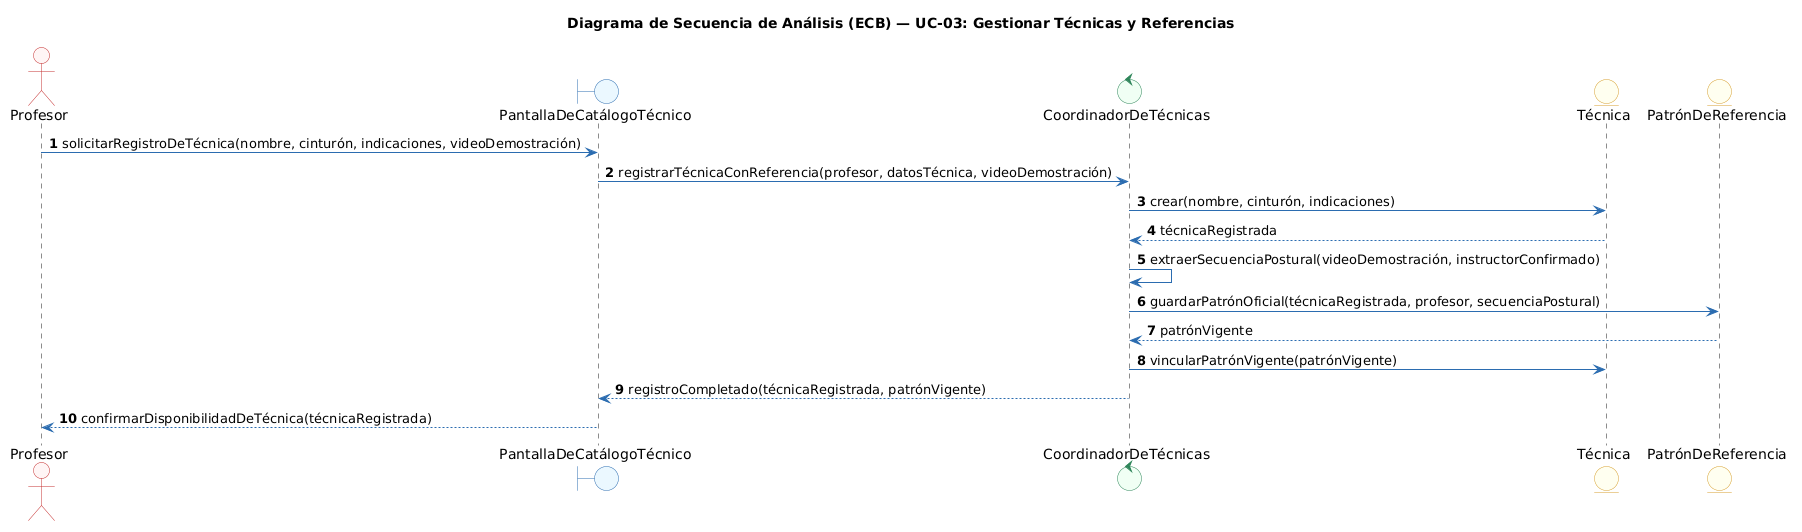

The diagram above was rendered by PlantUML. Its source (embedded in the PNG):
@startuml
title Diagrama de Secuencia de Análisis (ECB) — UC-03: Gestionar Técnicas y Referencias
autonumber
skinparam shadowing false
skinparam monochrome false
skinparam defaultFontName Arial
skinparam roundcorner 6
skinparam ArrowColor #2B6CB0
skinparam ActorBorderColor #C53030
skinparam ActorBackgroundColor #FFF5F5
skinparam BoundaryBorderColor #2B6CB0
skinparam BoundaryBackgroundColor #EBF8FF
skinparam ControlBorderColor #2F855A
skinparam ControlBackgroundColor #F0FFF4
skinparam EntityBorderColor #D69E2E
skinparam EntityBackgroundColor #FFFFF0
skinparam UsecaseBorderColor #2B6CB0
skinparam UsecaseBackgroundColor #F7FAFC

actor "Profesor" as PR
boundary "PantallaDeCatálogoTécnico" as B1
control "CoordinadorDeTécnicas" as C1
entity "Técnica" as E1
entity "PatrónDeReferencia" as E2

PR -> B1 : solicitarRegistroDeTécnica(nombre, cinturón, indicaciones, videoDemostración)
B1 -> C1 : registrarTécnicaConReferencia(profesor, datosTécnica, videoDemostración)
C1 -> E1 : crear(nombre, cinturón, indicaciones)
E1 --> C1 : técnicaRegistrada
C1 -> C1 : extraerSecuenciaPostural(videoDemostración, instructorConfirmado)
C1 -> E2 : guardarPatrónOficial(técnicaRegistrada, profesor, secuenciaPostural)
E2 --> C1 : patrónVigente
C1 -> E1 : vincularPatrónVigente(patrónVigente)
C1 --> B1 : registroCompletado(técnicaRegistrada, patrónVigente)
B1 --> PR : confirmarDisponibilidadDeTécnica(técnicaRegistrada)
@enduml